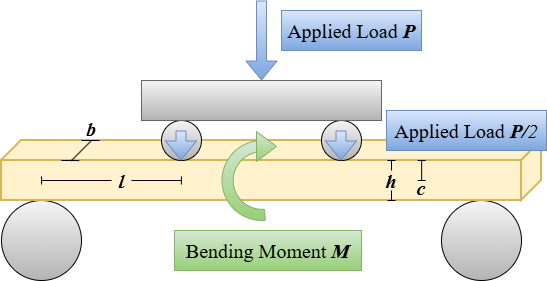

The diagram above was exported from draw.io. Its source (the exported page's mxGraphModel, read from the mxfile embedded in the PNG):
<mxGraphModel dx="1414" dy="783" grid="1" gridSize="10" guides="1" tooltips="1" connect="1" arrows="1" fold="1" page="1" pageScale="1" pageWidth="850" pageHeight="1100" math="0" shadow="0">
  <root>
    <mxCell id="0" />
    <mxCell id="1" parent="0" />
    <mxCell id="-A6cFvG7eJcYCAd7aO4e-4" parent="1" style="shape=parallelogram;perimeter=parallelogramPerimeter;whiteSpace=wrap;html=1;shapeInside=1;fixedSize=1;size=20;flipH=1;legacyAnchorPoints=0;flipV=0;rotation=-90;fillColor=#fff2cc;strokeColor=#d6b656;strokeWidth=2;" value="" vertex="1">
      <mxGeometry height="20" width="60" x="540" y="280" as="geometry" />
    </mxCell>
    <mxCell id="k-YzfP5lqp6gfFV7Bngp-15" parent="1" style="shape=parallelogram;perimeter=parallelogramPerimeter;whiteSpace=wrap;html=1;shapeInside=1;fixedSize=1;fillColor=#fff2cc;strokeColor=#d6b656;strokeWidth=2;fontStyle=0" value="" vertex="1">
      <mxGeometry height="20" width="540" x="40" y="260" as="geometry" />
    </mxCell>
    <mxCell id="yDbh3eptWfGS337OXXvv-1" parent="1" style="ellipse;whiteSpace=wrap;html=1;shapeInside=1;aspect=fixed;strokeWidth=1;fillColor=#f5f5f5;gradientColor=#b3b3b3;strokeColor=default;fontFamily=Times New Roman;fontStyle=0" value="" vertex="1">
      <mxGeometry height="80" width="80" x="40" y="320" as="geometry" />
    </mxCell>
    <mxCell id="yDbh3eptWfGS337OXXvv-2" parent="1" style="ellipse;whiteSpace=wrap;html=1;shapeInside=1;aspect=fixed;strokeWidth=1;fillColor=#f5f5f5;gradientColor=#b3b3b3;strokeColor=default;fontFamily=Times New Roman;fontStyle=0" value="" vertex="1">
      <mxGeometry height="80" width="80" x="480" y="320" as="geometry" />
    </mxCell>
    <mxCell id="yDbh3eptWfGS337OXXvv-7" parent="1" style="rounded=0;whiteSpace=wrap;html=1;fillColor=#fff2cc;strokeWidth=2;strokeColor=#d6b656;fontFamily=Times New Roman;fontStyle=0" value="" vertex="1">
      <mxGeometry height="40" width="520" x="40" y="280" as="geometry" />
    </mxCell>
    <mxCell id="yDbh3eptWfGS337OXXvv-8" parent="1" style="ellipse;whiteSpace=wrap;html=1;shapeInside=1;aspect=fixed;strokeWidth=1;fillColor=#f5f5f5;gradientColor=#b3b3b3;strokeColor=default;fontFamily=Times New Roman;fontStyle=0" value="" vertex="1">
      <mxGeometry height="40" width="40" x="200" y="240" as="geometry" />
    </mxCell>
    <mxCell id="yDbh3eptWfGS337OXXvv-9" parent="1" style="ellipse;whiteSpace=wrap;html=1;shapeInside=1;aspect=fixed;strokeWidth=1;fillColor=#f5f5f5;gradientColor=#b3b3b3;strokeColor=default;fontFamily=Times New Roman;fontStyle=0" value="" vertex="1">
      <mxGeometry height="40" width="40" x="360" y="240" as="geometry" />
    </mxCell>
    <mxCell id="yDbh3eptWfGS337OXXvv-10" parent="1" style="rounded=0;whiteSpace=wrap;html=1;fillColor=#f5f5f5;strokeWidth=1;strokeColor=#666666;gradientColor=#b3b3b3;fontFamily=Times New Roman;fontStyle=0" value="" vertex="1">
      <mxGeometry height="40" width="240" x="180" y="200" as="geometry" />
    </mxCell>
    <mxCell id="yDbh3eptWfGS337OXXvv-11" edge="1" parent="1" style="shape=flexArrow;endArrow=classic;html=1;rounded=0;entryX=0.5;entryY=0;entryDx=0;entryDy=0;fillColor=#dae8fc;gradientColor=#7ea6e0;strokeColor=#6c8ebf;fontFamily=Times New Roman;fontStyle=0" target="yDbh3eptWfGS337OXXvv-10" value="">
      <mxGeometry height="50" relative="1" width="50" as="geometry">
        <mxPoint x="300" y="120" as="sourcePoint" />
        <mxPoint x="310" y="120" as="targetPoint" />
      </mxGeometry>
    </mxCell>
    <mxCell id="yDbh3eptWfGS337OXXvv-12" parent="1" style="rounded=0;whiteSpace=wrap;html=1;fillColor=#dae8fc;gradientColor=#7ea6e0;strokeColor=#6c8ebf;fontSize=20;fontFamily=Times New Roman;fontStyle=0" value="Applied Load &lt;span&gt;&lt;i&gt;&lt;b&gt;P&lt;/b&gt;&lt;/i&gt;&lt;/span&gt;" vertex="1">
      <mxGeometry height="40" width="140" x="320" y="130" as="geometry" />
    </mxCell>
    <mxCell id="RoJ2qboml3qiaUysygf9-1" edge="1" parent="1" style="shape=flexArrow;endArrow=classic;html=1;rounded=0;entryX=0.5;entryY=0;entryDx=0;entryDy=0;fillColor=#dae8fc;gradientColor=#7ea6e0;strokeColor=#6c8ebf;fontFamily=Times New Roman;fontStyle=0" value="">
      <mxGeometry height="50" relative="1" width="50" as="geometry">
        <mxPoint x="379.5" y="250" as="sourcePoint" />
        <mxPoint x="379.5" y="280" as="targetPoint" />
      </mxGeometry>
    </mxCell>
    <mxCell id="RoJ2qboml3qiaUysygf9-3" edge="1" parent="1" style="shape=flexArrow;endArrow=classic;html=1;rounded=0;entryX=0.5;entryY=0;entryDx=0;entryDy=0;fillColor=#dae8fc;gradientColor=#7ea6e0;strokeColor=#6c8ebf;fontFamily=Times New Roman;fontStyle=0" value="">
      <mxGeometry height="50" relative="1" width="50" as="geometry">
        <mxPoint x="219.5" y="250" as="sourcePoint" />
        <mxPoint x="219.5" y="280" as="targetPoint" />
      </mxGeometry>
    </mxCell>
    <mxCell id="RoJ2qboml3qiaUysygf9-4" parent="1" style="rounded=0;whiteSpace=wrap;html=1;fillColor=#dae8fc;gradientColor=#7ea6e0;strokeColor=#6c8ebf;fontSize=20;fontFamily=Times New Roman;fontStyle=0" value="Applied Load &lt;i&gt;&lt;b&gt;P/&lt;/b&gt;2&lt;/i&gt;" vertex="1">
      <mxGeometry height="40" width="160" x="425" y="230" as="geometry" />
    </mxCell>
    <mxCell id="RoJ2qboml3qiaUysygf9-12" parent="1" style="rounded=0;whiteSpace=wrap;html=1;fillColor=#d5e8d4;gradientColor=#97d077;strokeColor=#82b366;fontSize=20;fontFamily=Times New Roman;fontStyle=0" value="Bending Moment &lt;i&gt;&lt;b&gt;M&lt;/b&gt;&lt;/i&gt;" vertex="1">
      <mxGeometry height="40" width="187" x="213" y="350" as="geometry" />
    </mxCell>
    <mxCell id="RoJ2qboml3qiaUysygf9-13" connectable="0" parent="1" style="group;fontFamily=Times New Roman;fontStyle=0" value="" vertex="1">
      <mxGeometry height="89" width="80" x="260.5" y="251" as="geometry" />
    </mxCell>
    <mxCell id="RoJ2qboml3qiaUysygf9-10" parent="RoJ2qboml3qiaUysygf9-13" style="verticalLabelPosition=bottom;verticalAlign=top;html=1;shape=mxgraph.basic.partConcEllipse;startAngle=0.4866089831164093;endAngle=0;arcWidth=0.28;fillColor=#d5e8d4;gradientColor=#97d077;strokeColor=#82b366;fontFamily=Times New Roman;fontStyle=0" value="" vertex="1">
      <mxGeometry height="80" width="80" y="9" as="geometry" />
    </mxCell>
    <mxCell id="RoJ2qboml3qiaUysygf9-11" parent="RoJ2qboml3qiaUysygf9-13" style="triangle;whiteSpace=wrap;html=1;shapeInside=1;fillColor=#d5e8d4;gradientColor=#97d077;strokeColor=#82b366;fontFamily=Times New Roman;fontStyle=0" value="" vertex="1">
      <mxGeometry height="30" width="20" x="34.5" as="geometry" />
    </mxCell>
    <mxCell id="k-YzfP5lqp6gfFV7Bngp-6" parent="1" style="text;html=1;whiteSpace=wrap;strokeColor=none;fillColor=none;align=center;verticalAlign=middle;rounded=0;fontFamily=Times New Roman;fontStyle=1" value="&lt;font style=&quot;font-size: 20px;&quot;&gt;&lt;span style=&quot;&quot;&gt;&lt;span&gt;&lt;i&gt;l&lt;/i&gt;&lt;/span&gt;&lt;/span&gt;&lt;/font&gt;" vertex="1">
      <mxGeometry height="15" width="20" x="150" y="292.5" as="geometry" />
    </mxCell>
    <mxCell id="k-YzfP5lqp6gfFV7Bngp-7" edge="1" parent="1" source="k-YzfP5lqp6gfFV7Bngp-6" style="endArrow=baseDash;html=1;rounded=0;defaultLabelBackgroundColor=page;exitX=0;exitY=0.5;exitDx=0;exitDy=0;entryX=0.077;entryY=0.5;entryDx=0;entryDy=0;entryPerimeter=0;endFill=0;strokeWidth=1;fontFamily=Times New Roman;fontStyle=0" target="yDbh3eptWfGS337OXXvv-7" value="">
      <mxGeometry height="50" relative="1" width="50" as="geometry">
        <mxPoint x="400" y="430" as="sourcePoint" />
        <mxPoint x="450" y="380" as="targetPoint" />
      </mxGeometry>
    </mxCell>
    <mxCell id="k-YzfP5lqp6gfFV7Bngp-8" edge="1" parent="1" source="k-YzfP5lqp6gfFV7Bngp-6" style="rounded=0;orthogonalLoop=1;jettySize=auto;html=1;entryX=0.346;entryY=0.5;entryDx=0;entryDy=0;entryPerimeter=0;defaultLabelBackgroundColor=page;strokeWidth=1;endArrow=baseDash;endFill=0;fontFamily=Times New Roman;fontStyle=0" target="yDbh3eptWfGS337OXXvv-7">
      <mxGeometry relative="1" as="geometry" />
    </mxCell>
    <mxCell id="k-YzfP5lqp6gfFV7Bngp-10" parent="1" style="text;html=1;whiteSpace=wrap;strokeColor=none;fillColor=none;align=center;verticalAlign=middle;rounded=0;fontFamily=Times New Roman;fontStyle=1" value="&lt;i style=&quot;font-size: 20px;&quot;&gt;h&lt;/i&gt;" vertex="1">
      <mxGeometry height="20" width="20" x="420" y="290" as="geometry" />
    </mxCell>
    <mxCell id="k-YzfP5lqp6gfFV7Bngp-11" edge="1" parent="1" source="k-YzfP5lqp6gfFV7Bngp-10" style="rounded=0;orthogonalLoop=1;jettySize=auto;html=1;exitX=0.5;exitY=0;exitDx=0;exitDy=0;entryX=0.75;entryY=0;entryDx=0;entryDy=0;defaultLabelBackgroundColor=page;strokeWidth=1;endArrow=baseDash;endFill=0;fontStyle=0" target="yDbh3eptWfGS337OXXvv-7">
      <mxGeometry relative="1" x="0.0835" as="geometry" />
    </mxCell>
    <mxCell id="k-YzfP5lqp6gfFV7Bngp-12" edge="1" parent="1" source="k-YzfP5lqp6gfFV7Bngp-10" style="rounded=0;orthogonalLoop=1;jettySize=auto;html=1;exitX=0.5;exitY=1;exitDx=0;exitDy=0;entryX=0.75;entryY=1;entryDx=0;entryDy=0;defaultLabelBackgroundColor=page;strokeWidth=1;endArrow=baseDash;endFill=0;fontStyle=0" target="yDbh3eptWfGS337OXXvv-7">
      <mxGeometry relative="1" as="geometry" />
    </mxCell>
    <mxCell id="k-YzfP5lqp6gfFV7Bngp-13" edge="1" parent="1" source="yDbh3eptWfGS337OXXvv-7" style="endArrow=baseDash;html=1;rounded=0;defaultLabelBackgroundColor=page;entryX=0.808;entryY=0;entryDx=0;entryDy=0;entryPerimeter=0;exitX=0.808;exitY=0.5;exitDx=0;exitDy=0;exitPerimeter=0;endFill=0;startArrow=baseDash;startFill=0;strokeWidth=1;fontStyle=0" target="yDbh3eptWfGS337OXXvv-7" value="">
      <mxGeometry height="50" relative="1" width="50" as="geometry">
        <mxPoint x="370" y="360" as="sourcePoint" />
        <mxPoint x="420" y="310" as="targetPoint" />
      </mxGeometry>
    </mxCell>
    <mxCell id="k-YzfP5lqp6gfFV7Bngp-14" parent="1" style="text;html=1;whiteSpace=wrap;strokeColor=none;fillColor=none;align=center;verticalAlign=middle;rounded=0;fontFamily=Times New Roman;fontStyle=1" value="&lt;i style=&quot;font-size: 20px;&quot;&gt;c&lt;/i&gt;" vertex="1">
      <mxGeometry height="20" width="20" x="450" y="297" as="geometry" />
    </mxCell>
    <mxCell id="k-YzfP5lqp6gfFV7Bngp-17" edge="1" parent="1" style="endArrow=none;html=1;rounded=0;defaultLabelBackgroundColor=page;entryX=0;entryY=1;entryDx=0;entryDy=0;exitX=0.034;exitY=0.003;exitDx=0;exitDy=0;exitPerimeter=0;strokeWidth=1;fontStyle=0" value="">
      <mxGeometry height="50" relative="1" width="50" x="0.0181" as="geometry">
        <Array as="points">
          <mxPoint x="110" y="280" />
        </Array>
        <mxPoint x="117.68" y="280.12" as="sourcePoint" />
        <mxPoint x="100" y="280" as="targetPoint" />
      </mxGeometry>
    </mxCell>
    <mxCell id="k-YzfP5lqp6gfFV7Bngp-18" edge="1" parent="1" style="endArrow=none;html=1;rounded=0;defaultLabelBackgroundColor=page;entryX=0;entryY=1;entryDx=0;entryDy=0;exitX=0.034;exitY=0.003;exitDx=0;exitDy=0;exitPerimeter=0;strokeWidth=1;fontStyle=0" value="">
      <mxGeometry height="50" relative="1" width="50" as="geometry">
        <mxPoint x="138" y="260" as="sourcePoint" />
        <mxPoint x="120" y="260" as="targetPoint" />
      </mxGeometry>
    </mxCell>
    <mxCell id="k-YzfP5lqp6gfFV7Bngp-21" edge="1" parent="1" style="endArrow=none;html=1;rounded=0;defaultLabelBackgroundColor=page;entryX=0.018;entryY=1.017;entryDx=0;entryDy=0;strokeWidth=1;entryPerimeter=0;fontStyle=0" value="">
      <mxGeometry height="50" relative="1" width="50" x="-0.3921" as="geometry">
        <Array as="points" />
        <mxPoint x="130" y="260" as="sourcePoint" />
        <mxPoint x="109.71999999999997" y="280.34" as="targetPoint" />
      </mxGeometry>
    </mxCell>
    <mxCell id="k-YzfP5lqp6gfFV7Bngp-22" parent="1" style="text;html=1;whiteSpace=wrap;strokeColor=none;fillColor=none;align=center;verticalAlign=middle;rounded=0;fontFamily=Times New Roman;fontStyle=1" value="&lt;font style=&quot;font-size: 20px;&quot;&gt;&lt;span style=&quot;&quot;&gt;&lt;span&gt;&lt;i&gt;b&lt;/i&gt;&lt;/span&gt;&lt;/span&gt;&lt;/font&gt;" vertex="1">
      <mxGeometry height="15" width="20" x="120" y="240" as="geometry" />
    </mxCell>
  </root>
</mxGraphModel>